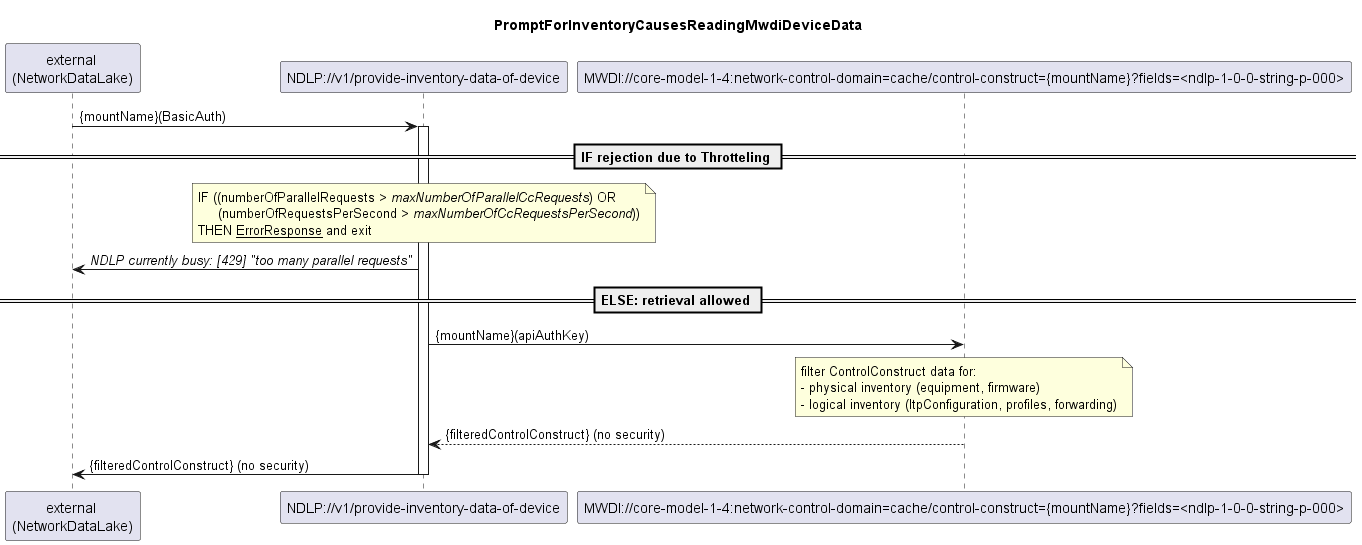

The diagram above was rendered by PlantUML. Its source (embedded in the PNG):
@startuml 011_ProvideInventoryDataOfDevice
skinparam responseMessageBelowArrow true

title PromptForInventoryCausesReadingMwdiDeviceData

participant "external \n(NetworkDataLake)" as external
participant "NDLP://v1/provide-inventory-data-of-device" as ndlp
participant "MWDI://core-model-1-4:network-control-domain=cache/control-construct={mountName}?fields=<ndlp-1-0-0-string-p-000>" as mwdi

external -> ndlp: {mountName}(BasicAuth)
activate ndlp

== IF rejection due to Throtteling ==
note over ndlp
  IF ((numberOfParallelRequests > <i>maxNumberOfParallelCcRequests</i>) OR
       (numberOfRequestsPerSecond > <i>maxNumberOfCcRequestsPerSecond</i>))
  THEN <u>ErrorResponse</u> and exit
end note
ndlp -> external: <i>NDLP currently busy: [429] "too many parallel requests"</i>


== ELSE: retrieval allowed ==
ndlp -> mwdi: {mountName}(apiAuthKey)
note over mwdi
  filter ControlConstruct data for:
  - physical inventory (equipment, firmware)
  - logical inventory (ltpConfiguration, profiles, forwarding)
end note
mwdi --> ndlp: {filteredControlConstruct} (no security)

ndlp -> external: {filteredControlConstruct} (no security)

deactivate ndlp
@enduml